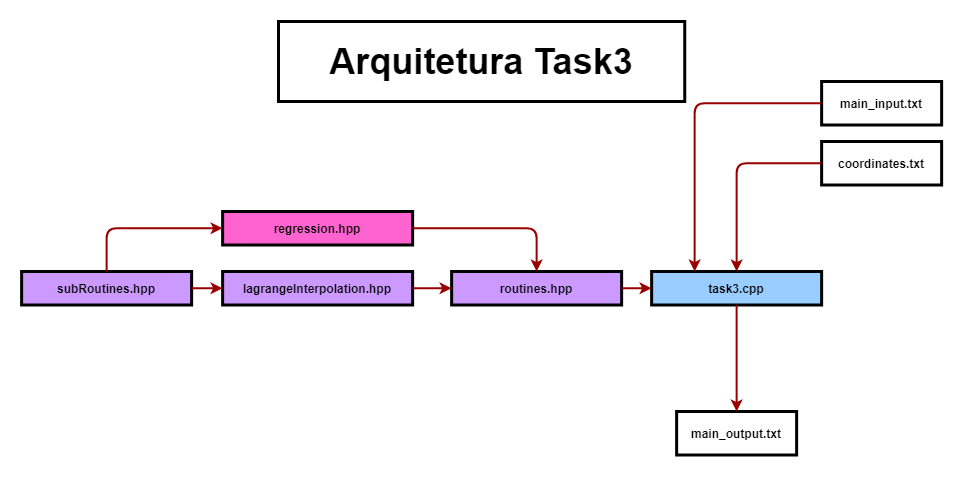

The diagram above was exported from draw.io. Its source (the exported page's mxGraphModel, read from the mxfile embedded in the PNG):
<mxGraphModel dx="2248" dy="1906" grid="1" gridSize="10" guides="1" tooltips="1" connect="1" arrows="1" fold="1" page="1" pageScale="1" pageWidth="826" pageHeight="1169" background="#ffffff" math="0" shadow="0">
  <root>
    <mxCell id="0" />
    <mxCell id="1" parent="0" />
    <mxCell id="huMzja5nomt2d3DyqDrm-98" value="main_input.txt" style="whiteSpace=wrap;align=center;verticalAlign=middle;fontStyle=1;strokeWidth=3;fillColor=#FFFFFF;" parent="1" vertex="1">
      <mxGeometry x="713.13" y="-90" width="120" height="43.5" as="geometry" />
    </mxCell>
    <mxCell id="huMzja5nomt2d3DyqDrm-154" value="&lt;b&gt;&lt;font style=&quot;font-size: 36px&quot;&gt;Arquitetura Task3&lt;/font&gt;&lt;/b&gt;" style="text;html=1;fillColor=none;align=center;verticalAlign=middle;whiteSpace=wrap;rounded=0;strokeColor=#000000;strokeWidth=3;perimeterSpacing=0;" parent="1" vertex="1">
      <mxGeometry x="170" y="-150" width="406.25" height="80" as="geometry" />
    </mxCell>
    <mxCell id="pPMHQLE8d9UHUrlJt_Vo-11" value="routines.hpp" style="whiteSpace=wrap;align=center;verticalAlign=middle;fontStyle=1;strokeWidth=3;fillColor=#CC99FF;" parent="1" vertex="1">
      <mxGeometry x="343.13" y="100" width="170" height="33.5" as="geometry" />
    </mxCell>
    <mxCell id="pPMHQLE8d9UHUrlJt_Vo-12" value="lagrangeInterpolation.hpp" style="whiteSpace=wrap;align=center;verticalAlign=middle;fontStyle=1;strokeWidth=3;fillColor=#CC99FF;" parent="1" vertex="1">
      <mxGeometry x="114.13" y="100" width="190" height="33.5" as="geometry" />
    </mxCell>
    <mxCell id="pPMHQLE8d9UHUrlJt_Vo-14" value="task3.cpp" style="whiteSpace=wrap;align=center;verticalAlign=middle;fontStyle=1;strokeWidth=3;fillColor=#99CCFF;" parent="1" vertex="1">
      <mxGeometry x="543.13" y="100" width="170" height="33.5" as="geometry" />
    </mxCell>
    <mxCell id="pPMHQLE8d9UHUrlJt_Vo-20" value="" style="edgeStyle=elbowEdgeStyle;elbow=horizontal;strokeColor=#990000;strokeWidth=2;entryX=0;entryY=0.5;entryDx=0;entryDy=0;startArrow=none;startFill=0;exitX=1;exitY=0.5;exitDx=0;exitDy=0;" parent="1" source="pPMHQLE8d9UHUrlJt_Vo-11" target="pPMHQLE8d9UHUrlJt_Vo-14" edge="1">
      <mxGeometry width="100" height="100" relative="1" as="geometry">
        <mxPoint x="473.13" y="16.75" as="sourcePoint" />
        <mxPoint x="473.13" y="61.25" as="targetPoint" />
        <Array as="points">
          <mxPoint x="533.13" y="110" />
          <mxPoint x="515.13" y="52" />
          <mxPoint x="565.13" y="52" />
          <mxPoint x="878.13" y="53.25" />
          <mxPoint x="875.13" y="22.909999999999997" />
        </Array>
      </mxGeometry>
    </mxCell>
    <mxCell id="NTIttOwzKOMbTBeF0Uds-1" value="regression.hpp" style="whiteSpace=wrap;align=center;verticalAlign=middle;fontStyle=1;strokeWidth=3;fillColor=#FF63D0;" vertex="1" parent="1">
      <mxGeometry x="114.13" y="40" width="190" height="33.5" as="geometry" />
    </mxCell>
    <mxCell id="NTIttOwzKOMbTBeF0Uds-5" value="subRoutines.hpp" style="whiteSpace=wrap;align=center;verticalAlign=middle;fontStyle=1;strokeWidth=3;fillColor=#CC99FF;" vertex="1" parent="1">
      <mxGeometry x="-86.87" y="100" width="170" height="33.5" as="geometry" />
    </mxCell>
    <mxCell id="NTIttOwzKOMbTBeF0Uds-6" value="" style="edgeStyle=elbowEdgeStyle;elbow=horizontal;strokeColor=#990000;strokeWidth=2;startArrow=none;startFill=0;entryX=0.5;entryY=0;entryDx=0;entryDy=0;exitX=1;exitY=0.5;exitDx=0;exitDy=0;" edge="1" parent="1" source="NTIttOwzKOMbTBeF0Uds-1" target="pPMHQLE8d9UHUrlJt_Vo-11">
      <mxGeometry width="100" height="100" relative="1" as="geometry">
        <mxPoint x="333.1300000000001" y="20.000000000000085" as="sourcePoint" />
        <mxPoint x="413.13" y="20.249999999999858" as="targetPoint" />
        <Array as="points">
          <mxPoint x="428.13" y="80" />
          <mxPoint x="768.13" y="48.5" />
          <mxPoint x="765.13" y="18.159999999999997" />
        </Array>
      </mxGeometry>
    </mxCell>
    <mxCell id="NTIttOwzKOMbTBeF0Uds-9" value="" style="edgeStyle=elbowEdgeStyle;elbow=horizontal;strokeColor=#990000;strokeWidth=2;startArrow=none;startFill=0;entryX=0;entryY=0.5;entryDx=0;entryDy=0;exitX=1;exitY=0.5;exitDx=0;exitDy=0;" edge="1" parent="1" source="pPMHQLE8d9UHUrlJt_Vo-12" target="pPMHQLE8d9UHUrlJt_Vo-11">
      <mxGeometry width="100" height="100" relative="1" as="geometry">
        <mxPoint x="-46.869999999999884" y="-103.58999999999992" as="sourcePoint" />
        <mxPoint x="33.13" y="-103.34000000000015" as="targetPoint" />
        <Array as="points">
          <mxPoint x="323.13" y="117" />
          <mxPoint x="388.13" y="-75.09" />
          <mxPoint x="385.13" y="-105.43" />
        </Array>
      </mxGeometry>
    </mxCell>
    <mxCell id="NTIttOwzKOMbTBeF0Uds-10" value="" style="edgeStyle=elbowEdgeStyle;elbow=horizontal;strokeColor=#990000;strokeWidth=2;startArrow=none;startFill=0;entryX=0;entryY=0.5;entryDx=0;entryDy=0;exitX=1;exitY=0.5;exitDx=0;exitDy=0;" edge="1" parent="1" source="NTIttOwzKOMbTBeF0Uds-5" target="pPMHQLE8d9UHUrlJt_Vo-12">
      <mxGeometry width="100" height="100" relative="1" as="geometry">
        <mxPoint x="-36.869999999999884" y="-93.58999999999992" as="sourcePoint" />
        <mxPoint x="43.13" y="-93.34000000000015" as="targetPoint" />
        <Array as="points">
          <mxPoint x="103.13" y="117" />
          <mxPoint x="398.13" y="-65.09" />
          <mxPoint x="395.13" y="-95.43" />
        </Array>
      </mxGeometry>
    </mxCell>
    <mxCell id="NTIttOwzKOMbTBeF0Uds-11" value="" style="edgeStyle=elbowEdgeStyle;elbow=horizontal;strokeColor=#990000;strokeWidth=2;startArrow=none;startFill=0;entryX=0;entryY=0.5;entryDx=0;entryDy=0;exitX=0.5;exitY=0;exitDx=0;exitDy=0;" edge="1" parent="1" source="NTIttOwzKOMbTBeF0Uds-5" target="NTIttOwzKOMbTBeF0Uds-1">
      <mxGeometry width="100" height="100" relative="1" as="geometry">
        <mxPoint x="-26.869999999999884" y="-83.58999999999992" as="sourcePoint" />
        <mxPoint x="53.13" y="-83.34000000000015" as="targetPoint" />
        <Array as="points">
          <mxPoint x="-1.8699999999999974" y="80" />
          <mxPoint x="408.13" y="-55.09" />
          <mxPoint x="405.13" y="-85.43" />
        </Array>
      </mxGeometry>
    </mxCell>
    <mxCell id="NTIttOwzKOMbTBeF0Uds-14" value="main_output.txt" style="whiteSpace=wrap;align=center;verticalAlign=middle;fontStyle=1;strokeWidth=3;fillColor=#FFFFFF;" vertex="1" parent="1">
      <mxGeometry x="568.13" y="240" width="120" height="43.5" as="geometry" />
    </mxCell>
    <mxCell id="NTIttOwzKOMbTBeF0Uds-15" value="coordinates.txt" style="whiteSpace=wrap;align=center;verticalAlign=middle;fontStyle=1;strokeWidth=3;fillColor=#FFFFFF;" vertex="1" parent="1">
      <mxGeometry x="713.13" y="-30" width="120" height="43.5" as="geometry" />
    </mxCell>
    <mxCell id="NTIttOwzKOMbTBeF0Uds-18" value="" style="edgeStyle=elbowEdgeStyle;elbow=horizontal;strokeColor=#990000;strokeWidth=2;startArrow=none;startFill=0;entryX=0.5;entryY=0;entryDx=0;entryDy=0;exitX=0;exitY=0.5;exitDx=0;exitDy=0;" edge="1" parent="1" source="NTIttOwzKOMbTBeF0Uds-15" target="pPMHQLE8d9UHUrlJt_Vo-14">
      <mxGeometry width="100" height="100" relative="1" as="geometry">
        <mxPoint x="523.13" y="-100" as="sourcePoint" />
        <mxPoint x="603.13" y="-99.75" as="targetPoint" />
        <Array as="points">
          <mxPoint x="628.13" y="10" />
          <mxPoint x="958.13" y="-71.5" />
          <mxPoint x="955.13" y="-101.84" />
        </Array>
      </mxGeometry>
    </mxCell>
    <mxCell id="NTIttOwzKOMbTBeF0Uds-19" value="" style="edgeStyle=elbowEdgeStyle;elbow=horizontal;strokeColor=#990000;strokeWidth=2;startArrow=none;startFill=0;entryX=0.25;entryY=0;entryDx=0;entryDy=0;exitX=0;exitY=0.5;exitDx=0;exitDy=0;" edge="1" parent="1" source="huMzja5nomt2d3DyqDrm-98" target="pPMHQLE8d9UHUrlJt_Vo-14">
      <mxGeometry width="100" height="100" relative="1" as="geometry">
        <mxPoint x="533.13" y="-90" as="sourcePoint" />
        <mxPoint x="613.13" y="-89.75" as="targetPoint" />
        <Array as="points">
          <mxPoint x="586.13" y="20" />
          <mxPoint x="968.13" y="-61.5" />
          <mxPoint x="965.13" y="-91.84" />
        </Array>
      </mxGeometry>
    </mxCell>
    <mxCell id="NTIttOwzKOMbTBeF0Uds-22" value="" style="edgeStyle=elbowEdgeStyle;elbow=horizontal;strokeColor=#990000;strokeWidth=2;startArrow=none;startFill=0;entryX=0.5;entryY=0;entryDx=0;entryDy=0;exitX=0.5;exitY=1;exitDx=0;exitDy=0;" edge="1" parent="1" source="pPMHQLE8d9UHUrlJt_Vo-14" target="NTIttOwzKOMbTBeF0Uds-14">
      <mxGeometry width="100" height="100" relative="1" as="geometry">
        <mxPoint x="543.13" y="193.5" as="sourcePoint" />
        <mxPoint x="623.13" y="193.75" as="targetPoint" />
        <Array as="points">
          <mxPoint x="628.13" y="190" />
          <mxPoint x="978.13" y="222" />
          <mxPoint x="975.13" y="191.66" />
        </Array>
      </mxGeometry>
    </mxCell>
  </root>
</mxGraphModel>